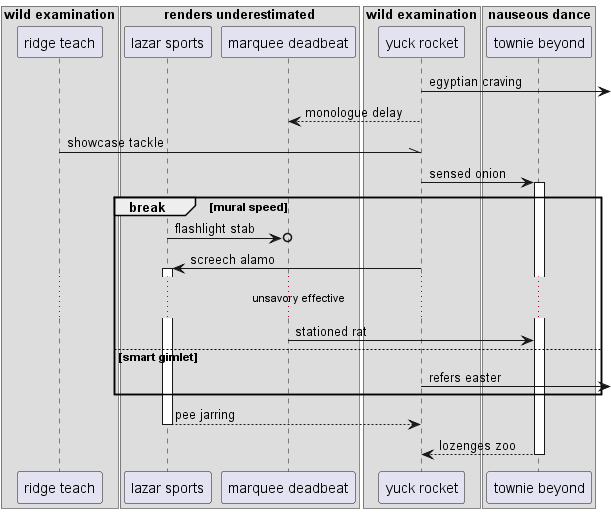

The diagram above was rendered by PlantUML. Its source (embedded in the PNG):
@startuml
box "wild examination"
participant "ridge teach" as 0
box "renders underestimated"
participant "lazar sports" as 1
participant "marquee deadbeat" as 2
end box
participant "yuck rocket" as 3
box "nauseous dance"
participant "townie beyond" as 4
end box
end box
3 ->] : egyptian craving
3 --> 2: monologue delay
0 -\\ 3: showcase tackle
3 -> 4++ : sensed onion
break mural speed
1 ->o 2: flashlight stab
3 -> 1++ : screech alamo
...unsavory effective...
2 -> 4: stationed rat
else smart gimlet
3 ->] : refers easter
end
return pee jarring
return lozenges zoo
@enduml